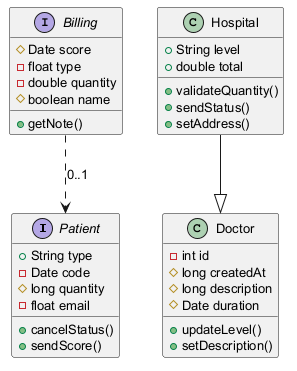

The diagram above was rendered by PlantUML. Its source (embedded in the PNG):
@startuml
skinparam defaultFontSize 13
interface Patient {
  +String type
  -Date code
  #long quantity
  -float email
  +cancelStatus()
  +sendScore()
}
class Hospital {
  +String level
  +double total
  +validateQuantity()
  +sendStatus()
  +setAddress()
}
class Doctor {
  -int id
  #long createdAt
  #long description
  #Date duration
  +updateLevel()
  +setDescription()
}
interface Billing {
  #Date score
  -float type
  -double quantity
  #boolean name
  +getNote()
}
Hospital --|> Doctor
Billing ..> Patient : "0..1"
@enduml